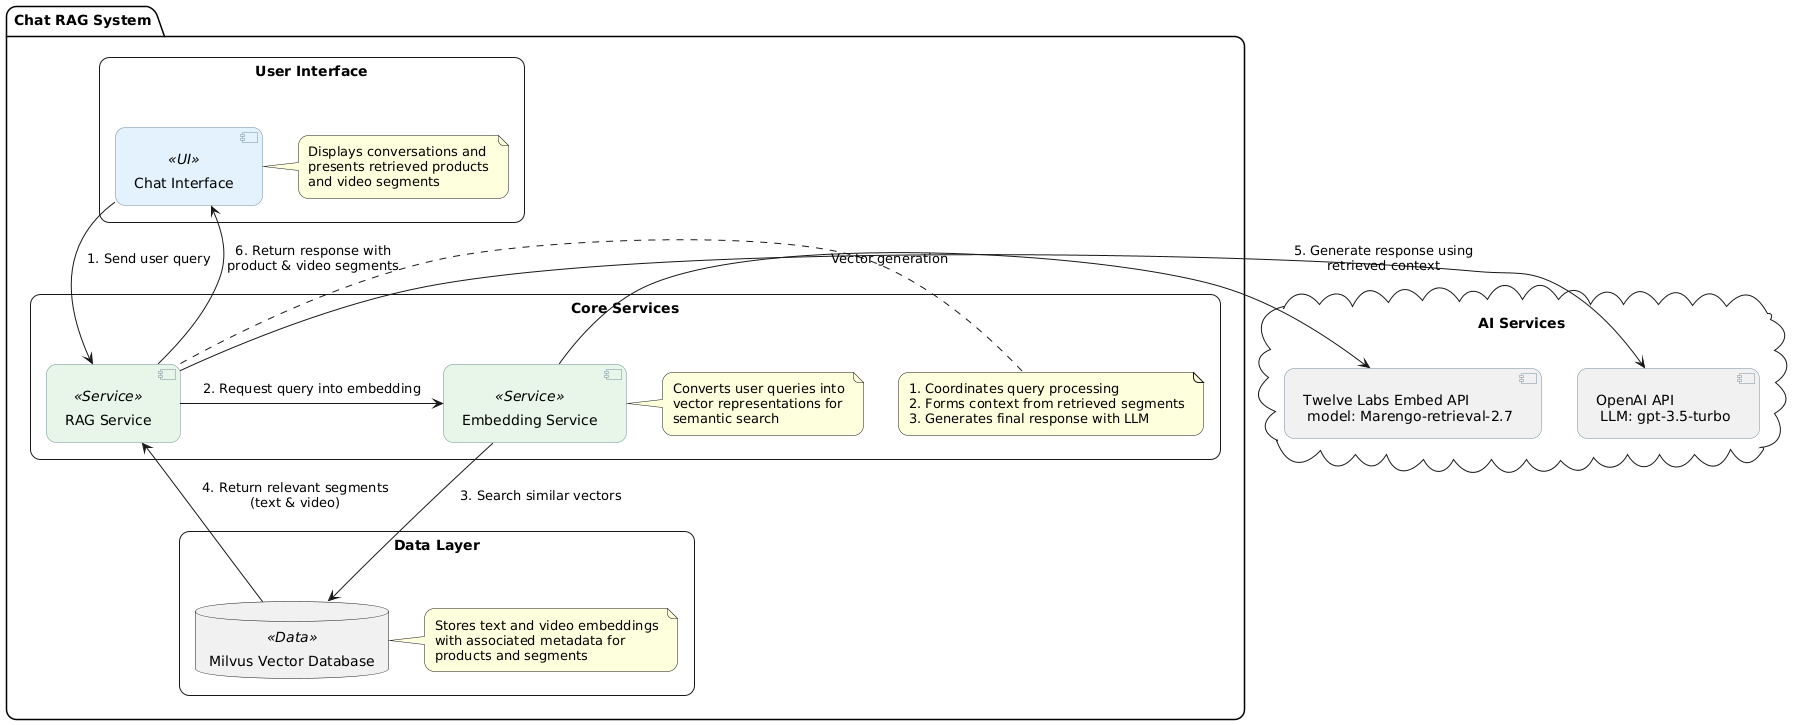

The diagram above was rendered by PlantUML. Its source (embedded in the PNG):
@startuml
skinparam componentStyle uml2
skinparam backgroundColor white
skinparam roundcorner 20
skinparam padding 4

skinparam component {
    BackgroundColor<<UI>> #E3F2FD
    BackgroundColor<<Service>> #E8F5E9
    BackgroundColor<<Data>> #54d2fe 
    BorderColor #78909C
}

package "Chat RAG System" {
    rectangle "User Interface" {
        [Chat Interface] as ChatUI <<UI>>
        note right of ChatUI
            Displays conversations and
            presents retrieved products
            and video segments
        end note
    }

    rectangle "Core Services" {
        [RAG Service] as RAGService <<Service>>
        [Embedding Service] as EmbeddingService <<Service>>
        note right of RAGService
            1. Coordinates query processing
            2. Forms context from retrieved segments
            3. Generates final response with LLM
        end note
        
        note right of EmbeddingService
            Converts user queries into
            vector representations for
            semantic search
        end note
    }

    rectangle "Data Layer" {
        database "Milvus Vector Database" as VectorDB <<Data>>
        note right of VectorDB
            Stores text and video embeddings
            with associated metadata for
            products and segments
        end note
    }
}

cloud "AI Services" {
    [OpenAI API \n LLM: gpt-3.5-turbo]
    [Twelve Labs Embed API \n model: Marengo-retrieval-2.7]
}
' Flow relationships with detailed labels
ChatUI -down-> RAGService : "1. Send user query"
RAGService -right-> EmbeddingService : "2. Request query into embedding"
EmbeddingService -down-> VectorDB : "3. Search similar vectors"
VectorDB -up-> RAGService : "4. Return relevant segments\n(text & video)"
RAGService -right-> [OpenAI API \n LLM: gpt-3.5-turbo] : "5. Generate response using\nretrieved context"
RAGService -up-> ChatUI : "6. Return response with\nproduct & video segments"
EmbeddingService -right-> [Twelve Labs Embed API \n model: Marengo-retrieval-2.7] : "Vector generation"
@enduml